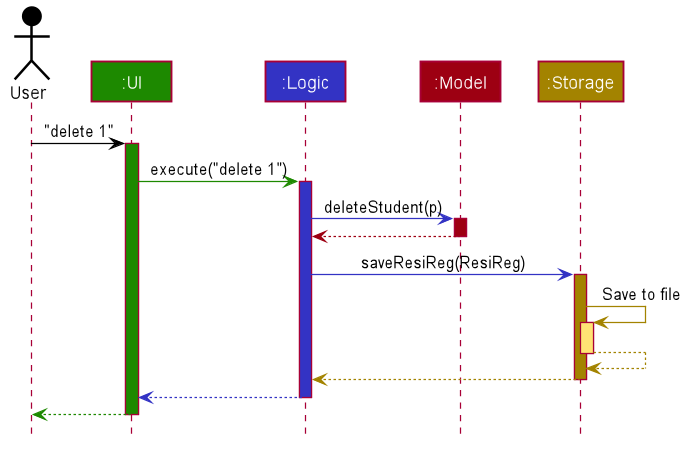

The diagram above was rendered by PlantUML. Its source (embedded in the PNG):
@startuml








skinparam BackgroundColor #FFFFFFF

skinparam Shadowing false

skinparam Class {
    FontColor #FFFFFF
    BorderThickness 1
    BorderColor #FFFFFF
    StereotypeFontColor #FFFFFF
    FontName Arial
}

skinparam Actor {
    BorderColor #000000
    Color #000000
    FontName Arial
}

skinparam Sequence {
    MessageAlign center
    BoxFontSize 15
    BoxPadding 0
    BoxFontColor #FFFFFF
    FontName Arial
}

skinparam Participant {
    FontColor #FFFFFFF
    Padding 20
}

skinparam MinClassWidth 50
skinparam ParticipantPadding 10
skinparam Shadowing false
skinparam DefaultTextAlignment center
skinparam packageStyle Rectangle

hide footbox
hide members
hide circle

Actor User as user #000000
Participant ":UI" as ui #1D8900
Participant ":Logic" as logic #3333C4
Participant ":Model" as model #9D0012
Participant ":Storage" as storage #A38300

user -[#000000]> ui : "delete 1"
activate ui #1D8900

ui -[#1D8900]> logic : execute("delete 1")
activate logic #3333C4

logic -[#3333C4]> model : deleteStudent(p)
activate model #9D0012

model -[#9D0012]-> logic
deactivate model

logic -[#3333C4]> storage : saveResiReg(ResiReg)
activate storage #A38300

storage -[#A38300]> storage : Save to file
activate storage #FFE374
storage --[#A38300]> storage
deactivate storage

storage --[#A38300]> logic
deactivate storage

logic --[#3333C4]> ui
deactivate logic

ui--[#1D8900]> user
deactivate ui
@enduml